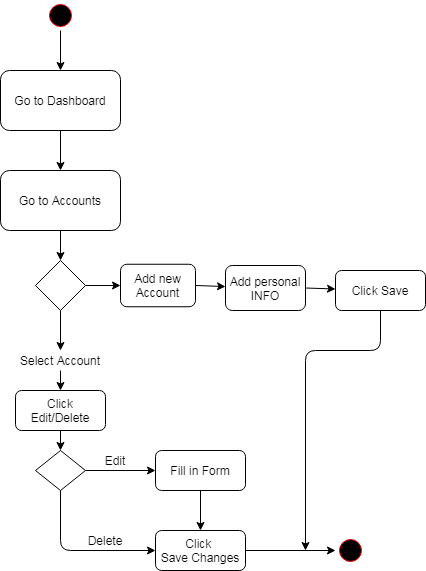

The diagram above was exported from draw.io. Its source (the exported page's mxGraphModel, read from the mxfile embedded in the PNG):
<mxGraphModel dx="942" dy="565" grid="1" gridSize="10" guides="1" tooltips="1" connect="1" arrows="1" fold="1" page="1" pageScale="1" pageWidth="1100" pageHeight="850" background="#ffffff" math="0" shadow="0">
  <root>
    <mxCell id="0" />
    <mxCell id="1" parent="0" />
    <mxCell id="382b91b5511bd0f7-1" value="" style="ellipse;html=1;shape=startState;fillColor=#000000;strokeColor=#ff0000;rounded=1;shadow=0;comic=0;labelBackgroundColor=none;fontFamily=Verdana;fontSize=12;fontColor=#000000;align=center;direction=south;" parent="1" vertex="1">
      <mxGeometry x="130" y="90" width="30" height="30" as="geometry" />
    </mxCell>
    <mxCell id="o3ts-ySsJeo6q3zjGGEK-1" value="Go to Dashboard" style="rounded=1;whiteSpace=wrap;html=1;" vertex="1" parent="1">
      <mxGeometry x="85" y="160" width="120" height="60" as="geometry" />
    </mxCell>
    <mxCell id="o3ts-ySsJeo6q3zjGGEK-2" value="" style="endArrow=classic;html=1;exitX=1;exitY=0.5;exitDx=0;exitDy=0;entryX=0.5;entryY=0;entryDx=0;entryDy=0;" edge="1" parent="1" source="382b91b5511bd0f7-1" target="o3ts-ySsJeo6q3zjGGEK-1">
      <mxGeometry width="50" height="50" relative="1" as="geometry">
        <mxPoint x="460" y="320" as="sourcePoint" />
        <mxPoint x="510" y="270" as="targetPoint" />
      </mxGeometry>
    </mxCell>
    <mxCell id="o3ts-ySsJeo6q3zjGGEK-3" value="" style="endArrow=classic;html=1;exitX=0.5;exitY=1;exitDx=0;exitDy=0;" edge="1" parent="1" source="o3ts-ySsJeo6q3zjGGEK-1" target="o3ts-ySsJeo6q3zjGGEK-4">
      <mxGeometry width="50" height="50" relative="1" as="geometry">
        <mxPoint x="460" y="320" as="sourcePoint" />
        <mxPoint x="145" y="260" as="targetPoint" />
      </mxGeometry>
    </mxCell>
    <mxCell id="o3ts-ySsJeo6q3zjGGEK-4" value="Go to Accounts" style="rounded=1;whiteSpace=wrap;html=1;" vertex="1" parent="1">
      <mxGeometry x="85" y="260" width="120" height="60" as="geometry" />
    </mxCell>
    <mxCell id="o3ts-ySsJeo6q3zjGGEK-5" value="" style="endArrow=classic;html=1;exitX=0.5;exitY=1;exitDx=0;exitDy=0;" edge="1" parent="1" source="o3ts-ySsJeo6q3zjGGEK-4" target="o3ts-ySsJeo6q3zjGGEK-6">
      <mxGeometry width="50" height="50" relative="1" as="geometry">
        <mxPoint x="460" y="320" as="sourcePoint" />
        <mxPoint x="145" y="360" as="targetPoint" />
      </mxGeometry>
    </mxCell>
    <mxCell id="o3ts-ySsJeo6q3zjGGEK-6" value="" style="rhombus;whiteSpace=wrap;html=1;" vertex="1" parent="1">
      <mxGeometry x="120" y="350" width="50" height="50" as="geometry" />
    </mxCell>
    <mxCell id="o3ts-ySsJeo6q3zjGGEK-9" value="" style="endArrow=classic;html=1;exitX=1;exitY=0.5;exitDx=0;exitDy=0;" edge="1" parent="1" source="o3ts-ySsJeo6q3zjGGEK-6" target="o3ts-ySsJeo6q3zjGGEK-10">
      <mxGeometry width="50" height="50" relative="1" as="geometry">
        <mxPoint x="460" y="320" as="sourcePoint" />
        <mxPoint x="200" y="375" as="targetPoint" />
      </mxGeometry>
    </mxCell>
    <mxCell id="o3ts-ySsJeo6q3zjGGEK-10" value="Add&amp;nbsp;new Account" style="rounded=1;whiteSpace=wrap;html=1;" vertex="1" parent="1">
      <mxGeometry x="205" y="353.75" width="75" height="42.5" as="geometry" />
    </mxCell>
    <mxCell id="o3ts-ySsJeo6q3zjGGEK-33" value="" style="endArrow=classic;html=1;exitX=1;exitY=0.5;exitDx=0;exitDy=0;" edge="1" parent="1" source="o3ts-ySsJeo6q3zjGGEK-10" target="o3ts-ySsJeo6q3zjGGEK-34">
      <mxGeometry width="50" height="50" relative="1" as="geometry">
        <mxPoint x="460" y="430" as="sourcePoint" />
        <mxPoint x="330" y="375" as="targetPoint" />
      </mxGeometry>
    </mxCell>
    <mxCell id="o3ts-ySsJeo6q3zjGGEK-34" value="Add personal INFO" style="rounded=1;whiteSpace=wrap;html=1;" vertex="1" parent="1">
      <mxGeometry x="310" y="355" width="80" height="45" as="geometry" />
    </mxCell>
    <mxCell id="o3ts-ySsJeo6q3zjGGEK-35" value="" style="endArrow=classic;html=1;exitX=1;exitY=0.5;exitDx=0;exitDy=0;" edge="1" parent="1" source="o3ts-ySsJeo6q3zjGGEK-34" target="o3ts-ySsJeo6q3zjGGEK-37">
      <mxGeometry width="50" height="50" relative="1" as="geometry">
        <mxPoint x="400" y="400" as="sourcePoint" />
        <mxPoint x="430" y="380" as="targetPoint" />
      </mxGeometry>
    </mxCell>
    <mxCell id="o3ts-ySsJeo6q3zjGGEK-37" value="Click Save" style="rounded=1;whiteSpace=wrap;html=1;" vertex="1" parent="1">
      <mxGeometry x="420" y="360" width="90" height="40" as="geometry" />
    </mxCell>
    <mxCell id="o3ts-ySsJeo6q3zjGGEK-38" value="" style="endArrow=classic;html=1;exitX=0.5;exitY=1;exitDx=0;exitDy=0;" edge="1" parent="1" source="o3ts-ySsJeo6q3zjGGEK-6" target="o3ts-ySsJeo6q3zjGGEK-39">
      <mxGeometry width="50" height="50" relative="1" as="geometry">
        <mxPoint x="460" y="430" as="sourcePoint" />
        <mxPoint x="145" y="430" as="targetPoint" />
      </mxGeometry>
    </mxCell>
    <mxCell id="o3ts-ySsJeo6q3zjGGEK-39" value="Select Account" style="text;html=1;strokeColor=none;fillColor=none;align=center;verticalAlign=middle;whiteSpace=wrap;rounded=0;" vertex="1" parent="1">
      <mxGeometry x="100" y="440" width="90" height="20" as="geometry" />
    </mxCell>
    <mxCell id="o3ts-ySsJeo6q3zjGGEK-40" value="" style="endArrow=classic;html=1;exitX=0.5;exitY=1;exitDx=0;exitDy=0;" edge="1" parent="1" source="o3ts-ySsJeo6q3zjGGEK-39" target="o3ts-ySsJeo6q3zjGGEK-41">
      <mxGeometry width="50" height="50" relative="1" as="geometry">
        <mxPoint x="460" y="430" as="sourcePoint" />
        <mxPoint x="145" y="490" as="targetPoint" />
      </mxGeometry>
    </mxCell>
    <mxCell id="o3ts-ySsJeo6q3zjGGEK-41" value="Click Edit/Delete" style="rounded=1;whiteSpace=wrap;html=1;" vertex="1" parent="1">
      <mxGeometry x="100" y="480" width="90" height="40" as="geometry" />
    </mxCell>
    <mxCell id="o3ts-ySsJeo6q3zjGGEK-42" value="" style="endArrow=classic;html=1;exitX=0.5;exitY=1;exitDx=0;exitDy=0;" edge="1" parent="1" source="o3ts-ySsJeo6q3zjGGEK-41" target="o3ts-ySsJeo6q3zjGGEK-43">
      <mxGeometry width="50" height="50" relative="1" as="geometry">
        <mxPoint x="460" y="430" as="sourcePoint" />
        <mxPoint x="145" y="550" as="targetPoint" />
      </mxGeometry>
    </mxCell>
    <mxCell id="o3ts-ySsJeo6q3zjGGEK-43" value="" style="rhombus;whiteSpace=wrap;html=1;" vertex="1" parent="1">
      <mxGeometry x="120" y="540" width="50" height="40" as="geometry" />
    </mxCell>
    <mxCell id="o3ts-ySsJeo6q3zjGGEK-44" value="" style="endArrow=classic;html=1;exitX=1;exitY=0.5;exitDx=0;exitDy=0;" edge="1" parent="1" source="o3ts-ySsJeo6q3zjGGEK-43" target="o3ts-ySsJeo6q3zjGGEK-46">
      <mxGeometry width="50" height="50" relative="1" as="geometry">
        <mxPoint x="460" y="430" as="sourcePoint" />
        <mxPoint x="240" y="560" as="targetPoint" />
      </mxGeometry>
    </mxCell>
    <mxCell id="o3ts-ySsJeo6q3zjGGEK-45" value="" style="endArrow=classic;html=1;exitX=0.5;exitY=1;exitDx=0;exitDy=0;" edge="1" parent="1" source="o3ts-ySsJeo6q3zjGGEK-43" target="o3ts-ySsJeo6q3zjGGEK-47">
      <mxGeometry width="50" height="50" relative="1" as="geometry">
        <mxPoint x="460" y="430" as="sourcePoint" />
        <mxPoint x="240" y="640" as="targetPoint" />
        <Array as="points">
          <mxPoint x="145" y="640" />
        </Array>
      </mxGeometry>
    </mxCell>
    <mxCell id="o3ts-ySsJeo6q3zjGGEK-46" value="Fill in Form" style="rounded=1;whiteSpace=wrap;html=1;" vertex="1" parent="1">
      <mxGeometry x="240" y="540" width="90" height="40" as="geometry" />
    </mxCell>
    <mxCell id="o3ts-ySsJeo6q3zjGGEK-47" value="Click &lt;br&gt;Save Changes" style="rounded=1;whiteSpace=wrap;html=1;" vertex="1" parent="1">
      <mxGeometry x="240" y="620" width="90" height="40" as="geometry" />
    </mxCell>
    <mxCell id="o3ts-ySsJeo6q3zjGGEK-48" value="" style="endArrow=classic;html=1;exitX=0.5;exitY=1;exitDx=0;exitDy=0;" edge="1" parent="1" source="o3ts-ySsJeo6q3zjGGEK-37">
      <mxGeometry width="50" height="50" relative="1" as="geometry">
        <mxPoint x="460" y="430" as="sourcePoint" />
        <mxPoint x="390" y="640" as="targetPoint" />
        <Array as="points">
          <mxPoint x="465" y="440" />
          <mxPoint x="390" y="440" />
        </Array>
      </mxGeometry>
    </mxCell>
    <mxCell id="o3ts-ySsJeo6q3zjGGEK-49" value="" style="endArrow=classic;html=1;exitX=1;exitY=0.5;exitDx=0;exitDy=0;entryX=0.5;entryY=1;entryDx=0;entryDy=0;" edge="1" parent="1" source="o3ts-ySsJeo6q3zjGGEK-47" target="o3ts-ySsJeo6q3zjGGEK-50">
      <mxGeometry width="50" height="50" relative="1" as="geometry">
        <mxPoint x="460" y="430" as="sourcePoint" />
        <mxPoint x="400" y="640" as="targetPoint" />
      </mxGeometry>
    </mxCell>
    <mxCell id="o3ts-ySsJeo6q3zjGGEK-50" value="" style="ellipse;html=1;shape=startState;fillColor=#000000;strokeColor=#ff0000;rounded=1;shadow=0;comic=0;labelBackgroundColor=none;fontFamily=Verdana;fontSize=12;fontColor=#000000;align=center;direction=south;" vertex="1" parent="1">
      <mxGeometry x="420" y="625" width="30" height="30" as="geometry" />
    </mxCell>
    <mxCell id="o3ts-ySsJeo6q3zjGGEK-51" value="" style="endArrow=classic;html=1;exitX=0.5;exitY=1;exitDx=0;exitDy=0;entryX=0.5;entryY=0;entryDx=0;entryDy=0;" edge="1" parent="1" source="o3ts-ySsJeo6q3zjGGEK-46" target="o3ts-ySsJeo6q3zjGGEK-47">
      <mxGeometry width="50" height="50" relative="1" as="geometry">
        <mxPoint x="460" y="420" as="sourcePoint" />
        <mxPoint x="510" y="370" as="targetPoint" />
      </mxGeometry>
    </mxCell>
    <mxCell id="o3ts-ySsJeo6q3zjGGEK-52" value="Edit" style="text;html=1;strokeColor=none;fillColor=none;align=center;verticalAlign=middle;whiteSpace=wrap;rounded=0;" vertex="1" parent="1">
      <mxGeometry x="180" y="540" width="40" height="20" as="geometry" />
    </mxCell>
    <mxCell id="o3ts-ySsJeo6q3zjGGEK-53" value="Delete" style="text;html=1;strokeColor=none;fillColor=none;align=center;verticalAlign=middle;whiteSpace=wrap;rounded=0;" vertex="1" parent="1">
      <mxGeometry x="170" y="620" width="40" height="20" as="geometry" />
    </mxCell>
  </root>
</mxGraphModel>